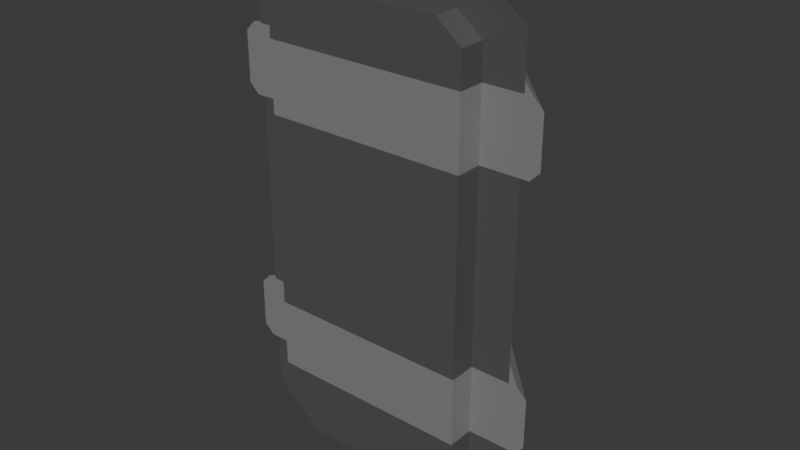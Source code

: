 # Source: WallGreeble1.blend  (saved by Blender 4.2.66; exported with 4.5.12 LTS)
import bpy
from mathutils import Matrix  # noqa: F401  (used for matrix-valued properties, if any)

bpy.ops.wm.read_factory_settings(use_empty=True)
scene = bpy.context.scene
scene.name = 'Scene'

# ---- collections
col_collection = bpy.data.collections.new('Collection'); scene.collection.children.link(col_collection)

# ---- materials (node trees are filled in below, after node groups)
mat_maincolour = bpy.data.materials.new('MainColour')
mat_accents = bpy.data.materials.new('Accents')
mat_accents.roughness = 0.5
mat_centergreeble = bpy.data.materials.new('CenterGreeble')

# ---- material node trees
mat_maincolour.use_nodes = True; mat_maincolour.node_tree.nodes.clear()
_N = mat_maincolour.node_tree.nodes; _L = mat_maincolour.node_tree.links
n0 = _N.new('ShaderNodeBsdfPrincipled'); n0.name = 'Principled BSDF'; n0.location = (10, 300)
n0.inputs[0].default_value = (0.09031, 0.09031, 0.09031, 1.0)
n1 = _N.new('ShaderNodeOutputMaterial'); n1.name = 'Material Output'; n1.location = (300, 300)
_L.new(n0.outputs[0], n1.inputs[0])
n1.is_active_output = True
mat_accents.use_nodes = True; mat_accents.node_tree.nodes.clear()
_N = mat_accents.node_tree.nodes; _L = mat_accents.node_tree.links
n0 = _N.new('ShaderNodeBsdfPrincipled'); n0.name = 'Principled BSDF'; n0.location = (10, 300)
n0.inputs[0].default_value = (0.2357, 0.2357, 0.2357, 1.0)
n0.inputs[27].default_value = (0.0, 0.0, 0.0, 1.0)
n0.inputs[28].default_value = 1.0
n1 = _N.new('ShaderNodeOutputMaterial'); n1.name = 'Material Output'; n1.location = (300, 300)
n2 = _N.new('ShaderNodeNormalMap'); n2.name = 'Normal Map'; n2.location = (-300, -300)
n2.label = 'Normal/Map'
n2.inputs[0].default_value = 0.0
_L.new(n0.outputs[0], n1.inputs[0])
_L.new(n2.outputs[0], n0.inputs[5])
n1.is_active_output = True
mat_centergreeble.use_nodes = True; mat_centergreeble.node_tree.nodes.clear()
_N = mat_centergreeble.node_tree.nodes; _L = mat_centergreeble.node_tree.links
n0 = _N.new('ShaderNodeBsdfPrincipled'); n0.name = 'Principled BSDF'; n0.location = (10, 300)
n0.inputs[0].default_value = (0.2796, 0.2796, 0.2796, 1.0)
n1 = _N.new('ShaderNodeOutputMaterial'); n1.name = 'Material Output'; n1.location = (300, 300)
_L.new(n0.outputs[0], n1.inputs[0])
n1.is_active_output = True

# ---- world
world_world = bpy.data.worlds.new('World'); scene.world = world_world
world_world.use_nodes = True; world_world.node_tree.nodes.clear()
_N = world_world.node_tree.nodes; _L = world_world.node_tree.links
n0 = _N.new('ShaderNodeOutputWorld'); n0.name = 'World Output'; n0.location = (300, 300)
n1 = _N.new('ShaderNodeBackground'); n1.name = 'Background'; n1.location = (10, 300)
n1.inputs[0].default_value = (0.05088, 0.05088, 0.05088, 1.0)
_L.new(n1.outputs[0], n0.inputs[0])
n0.is_active_output = True
world_world.color = (0.05088, 0.05088, 0.05088)
world_world.sun_shadow_jitter_overblur = 0.0

# ---- meshes
me_cube_334 = bpy.data.meshes.new('Cube.334')
me_cube_334.from_pydata([(-0.2305, 0.1145, -0.5529), (-0.1928, -0.01669, -0.5563), (-0.2617, -0.01669, -0.5012), (-0.2305, 0.1145, 0.6402), (-0.2617, -0.01669, 0.5885), (-0.1928, -0.01669, 0.6436), (0.2638, 0.1145, -0.5529), (0.295, -0.01669, -0.5012), (0.2261, -0.01669, -0.5563), (0.2638, 0.1145, 0.6402), (0.2261, -0.01669, 0.6436), (0.295, -0.01669, 0.5885), (-0.2617, -0.01669, 0.3067), (-0.2617, -0.01669, 0.4964), (-0.2617, -0.01669, -0.4091), (-0.2617, -0.01669, -0.2194), (-0.2305, 0.1145, -0.4091), (-0.1713, 0.1897, 0.1354), (-0.05263, 0.1897, 0.2541), (-0.2305, 0.1145, 0.4964), (-0.05263, 0.1897, -0.1668), (0.2638, 0.1145, -0.4091), (0.2638, 0.1145, 0.4964), (-0.1713, 0.1897, -0.04807), (0.295, -0.01669, 0.4964), (0.295, -0.01669, 0.3067), (0.295, -0.01669, -0.2194), (0.295, -0.01669, -0.4091), (0.2735, 0.1378, 0.4964), (0.2846, 0.1646, 0.4695), (0.2846, 0.1646, 0.3336), (0.2735, 0.1378, 0.3067), (-0.2402, 0.1378, 0.3067), (-0.2513, 0.1646, 0.3336), (-0.2513, 0.1646, 0.4695), (-0.2402, 0.1378, 0.4964), (0.2735, 0.1378, -0.2194), (0.2846, 0.1646, -0.2463), (0.2846, 0.1646, -0.3822), (0.2735, 0.1378, -0.4091), (-0.2402, 0.1378, -0.4091), (-0.2513, 0.1646, -0.3822), (-0.2513, 0.1646, -0.2463), (-0.2402, 0.1378, -0.2194), (0.4259, -0.01669, -0.2194), (0.4527, -0.01669, -0.2463), (0.4527, -0.01669, -0.3822), (0.4259, -0.01669, -0.4091), (0.4259, -0.01669, 0.4964), (0.4527, -0.01669, 0.4695), (0.4527, -0.01669, 0.3336), (0.4259, -0.01669, 0.3067), (-0.3926, -0.01669, 0.3067), (-0.4194, -0.01669, 0.3336), (-0.4194, -0.01669, 0.4695), (-0.3926, -0.01669, 0.4964), (-0.3926, -0.01669, -0.4091), (-0.4194, -0.01669, -0.3822), (-0.4194, -0.01669, -0.2463), (-0.3926, -0.01669, -0.2194), (0.2638, 0.1145, 0.3067), (-0.2305, 0.1145, 0.3067), (-0.2305, 0.1145, -0.2194), (0.2638, 0.1145, -0.2194), (-0.2102, 0.1145, -0.1992), (-0.2048, 0.1016, -0.06195), (-0.06651, 0.1016, -0.2003), (-0.06651, 0.1016, 0.2876), (-0.2048, 0.1016, 0.1492), (-0.2102, 0.1145, 0.2865), (0.09979, 0.1016, -0.2003), (0.2381, 0.1016, -0.06195), (0.2435, 0.1145, -0.1992), (0.2435, 0.1145, 0.2865), (0.2381, 0.1016, 0.1492), (0.09979, 0.1016, 0.2876), (0.08592, 0.1897, -0.1668), (0.2046, 0.1897, -0.04807), (0.2046, 0.1897, 0.1354), (0.08592, 0.1897, 0.2541), (-0.06651, 0.1897, -0.2003), (0.09979, 0.1897, -0.2003), (-0.06651, 0.1897, 0.2876), (0.09979, 0.1897, 0.2876), (-0.2048, 0.1897, -0.06195), (-0.2048, 0.1897, 0.1492), (0.2381, 0.1897, -0.06195), (0.2381, 0.1897, 0.1492), (-0.05263, 0.1029, -0.1668), (0.08592, 0.1029, -0.1668), (-0.05263, 0.1029, 0.2541), (0.08592, 0.1029, 0.2541), (-0.1713, 0.1029, -0.04807), (-0.1713, 0.1029, 0.1354), (0.2046, 0.1029, -0.04807), (0.2046, 0.1029, 0.1354), (-0.2305, -0.01669, -0.6639), (-0.3693, -0.01669, -0.5529), (-0.3693, -0.01669, 0.6402), (-0.2305, -0.01669, 0.7512), (0.4026, -0.01669, -0.5529), (0.2638, -0.01669, -0.6639), (0.2638, -0.01669, 0.7512), (0.4026, -0.01669, 0.6402), (-0.3693, -0.01669, 0.3067), (-0.3693, -0.01669, -0.2194), (-0.3693, -0.01669, 0.4964), (-0.3693, -0.01669, -0.4091), (0.4026, -0.01669, -0.4091), (0.4026, -0.01669, 0.3067), (0.4026, -0.01669, -0.2194), (0.4026, -0.01669, 0.4964), (0.295, -0.08968, 0.5885), (-0.2617, -0.08968, 0.5885), (0.295, -0.08968, -0.5012), (-0.2617, -0.08968, -0.5012), (0.295, -0.08968, -0.4091), (-0.2617, -0.08968, -0.4091), (0.295, -0.08968, -0.2194), (-0.2617, -0.08968, -0.2194), (0.295, -0.08968, 0.3067), (-0.2617, -0.08968, 0.3067), (0.295, -0.08968, 0.4964), (-0.2617, -0.08968, 0.4964), (-0.1928, -0.08968, -0.5563), (-0.1928, -0.08968, 0.6436), (0.2261, -0.08968, -0.5563), (0.2261, -0.08968, 0.6436)], [], [(0, 96, 97), (3, 98, 99), (6, 100, 101), (9, 102, 103), (69, 68, 65, 64, 62, 61), (6, 21, 108, 100), (9, 3, 99, 102), (0, 6, 101, 96), (3, 9, 22, 19), (16, 21, 6, 0), (63, 60, 109, 110), (22, 9, 103, 111), (61, 62, 105, 104), (16, 0, 97, 107), (3, 19, 106, 98), (33, 53, 54, 34), (37, 45, 46, 38), (41, 57, 58, 42), (30, 33, 34, 29), (63, 110, 44, 36), (16, 107, 56, 40), (21, 16, 40, 39), (60, 61, 32, 31), (62, 63, 36, 43), (108, 21, 39, 47), (22, 111, 48, 28), (61, 104, 52, 32), (105, 62, 43, 59), (109, 60, 31, 51), (38, 41, 42, 37), (29, 49, 50, 30), (106, 19, 35, 55), (31, 32, 33, 30), (35, 28, 29, 34), (39, 40, 41, 38), (43, 36, 37, 42), (36, 44, 45, 37), (47, 39, 38, 46), (28, 48, 49, 29), (51, 31, 30, 50), (32, 52, 53, 33), (55, 35, 34, 54), (40, 56, 57, 41), (59, 43, 42, 58), (51, 50, 49, 48), (11, 10, 127, 112), (26, 25, 120, 118), (8, 7, 114, 126), (56, 59, 58, 57), (7, 27, 116, 114), (52, 55, 54, 53), (5, 4, 113, 125), (19, 22, 28, 35), (72, 71, 74, 73, 60, 63), (67, 75, 83, 82), (73, 75, 67, 69, 61, 60), (23, 17, 93, 92), (64, 65, 66), (67, 68, 69), (70, 71, 72), (73, 74, 75), (64, 66, 70, 72, 63, 62), (74, 71, 86, 87), (68, 67, 82, 85), (70, 66, 80, 81), (66, 65, 84, 80), (75, 74, 87, 83), (71, 70, 81, 86), (65, 68, 85, 84), (20, 76, 81, 80), (79, 18, 82, 83), (17, 23, 84, 85), (76, 77, 86, 81), (23, 20, 80, 84), (78, 79, 83, 87), (77, 78, 87, 86), (18, 17, 85, 82), (94, 89, 88, 92, 93, 90, 91, 95), (76, 20, 88, 89), (17, 18, 90, 93), (79, 78, 95, 91), (77, 76, 89, 94), (18, 79, 91, 90), (78, 77, 94, 95), (20, 23, 92, 88), (52, 104, 106, 55), (47, 46, 45, 44), (56, 107, 105, 59), (14, 2, 115, 117), (108, 47, 44, 110), (25, 24, 122, 120), (109, 51, 48, 111), (1, 2, 97, 96), (4, 5, 99, 98), (7, 8, 101, 100), (10, 11, 103, 102), (5, 10, 102, 99), (8, 1, 96, 101), (15, 12, 104, 105), (13, 4, 98, 106), (2, 14, 107, 97), (27, 7, 100, 108), (25, 26, 110, 109), (11, 24, 111, 103), (12, 13, 106, 104), (14, 15, 105, 107), (26, 27, 108, 110), (24, 25, 109, 111), (123, 122, 112, 113), (124, 126, 114, 115), (115, 114, 116, 117), (119, 118, 120, 121), (113, 112, 127, 125), (117, 116, 118, 119), (121, 120, 122, 123), (24, 11, 112, 122), (10, 5, 125, 127), (13, 12, 121, 123), (1, 8, 126, 124), (15, 14, 117, 119), (12, 15, 119, 121), (27, 26, 118, 116), (4, 13, 123, 113), (2, 1, 124, 115)])
me_cube_334.polygons.foreach_set('use_smooth', [True] * 124)
me_cube_334.polygons.foreach_set('material_index', [0, 0, 0, 0, 0, 0, 0, 0, 0, 0, 0, 0, 0, 0, 0, 1, 1, 1, 1, 1, 1, 1, 1, 1, 1, 1, 1, 1, 1, 1, 1, 1, 1, 1, 1, 1, 1, 1, 1, 1, 1, 1, 1, 1, 1, 0, 0, 0, 1, 0, 1, 0, 1, 0, 2, 0, 2, 0, 0, 0, 0, 0, 2, 2, 2, 2, 2, 2, 2, 2, 2, 2, 2, 2, 2, 2, 2, 2, 2, 2, 2, 2, 2, 2, 2, 1, 1, 1, 0, 1, 1, 1, 0, 0, 0, 0, 0, 0, 0, 0, 0, 0, 0, 0, 1, 1, 1, 1, 0, 0, 0, 0, 0, 1, 1, 0, 0, 1, 0, 1, 0, 1, 0, 0])
_k = set([(0, 6), (0, 16), (0, 96), (0, 97), (1, 2), (1, 8), (1, 124), (2, 14), (2, 115), (3, 9), (3, 19), (3, 98), (3, 99), (4, 5), (4, 13), (4, 113), (5, 10), (5, 125), (6, 21), (6, 100), (6, 101), (7, 8), (7, 27), (7, 114), (8, 126), (9, 22), (9, 102), (9, 103), (10, 11), (10, 127), (11, 24), (11, 112), (12, 13), (12, 15), (14, 15), (16, 21), (16, 107), (17, 18), (17, 23), (17, 93), (18, 79), (18, 90), (19, 22), (19, 106), (20, 23), (20, 76), (20, 88), (21, 108), (22, 111), (23, 92), (24, 25), (25, 26), (26, 27), (28, 29), (28, 35), (28, 48), (29, 30), (29, 34), (29, 49), (30, 31), (30, 33), (30, 50), (31, 32), (31, 51), (32, 33), (32, 52), (33, 34), (33, 53), (34, 35), (34, 54), (35, 55), (36, 37), (36, 43), (36, 44), (37, 38), (37, 42), (37, 45), (38, 39), (38, 41), (38, 46), (39, 40), (39, 47), (40, 41), (40, 56), (41, 42), (41, 57), (42, 43), (42, 58), (43, 59), (44, 45), (44, 110), (45, 46), (46, 47), (47, 108), (48, 49), (48, 111), (49, 50), (50, 51), (51, 109), (52, 53), (52, 104), (53, 54), (54, 55), (55, 106), (56, 57), (56, 107), (57, 58), (58, 59), (59, 105), (60, 61), (60, 63), (60, 73), (60, 109), (61, 62), (61, 69), (61, 104), (62, 63), (62, 64), (62, 105), (63, 72), (63, 110), (64, 65), (64, 66), (65, 66), (65, 68), (65, 84), (66, 70), (66, 80), (67, 68), (67, 69), (67, 75), (67, 82), (68, 69), (68, 85), (70, 71), (70, 72), (70, 81), (71, 72), (71, 74), (71, 86), (73, 74), (73, 75), (74, 75), (74, 87), (75, 83), (76, 77), (76, 89), (77, 78), (77, 94), (78, 79), (78, 95), (79, 91), (80, 81), (80, 84), (81, 86), (82, 83), (82, 85), (83, 87), (84, 85), (86, 87), (88, 89), (88, 92), (89, 94), (90, 91), (90, 93), (91, 95), (92, 93), (94, 95), (96, 97), (96, 101), (97, 107), (98, 99), (98, 106), (99, 102), (100, 101), (100, 108), (102, 103), (103, 111), (104, 105), (109, 110), (112, 122), (112, 127), (113, 123), (113, 125), (114, 116), (114, 126), (115, 117), (115, 124), (116, 118), (117, 119), (118, 120), (119, 121), (120, 122), (121, 123), (124, 126), (125, 127)])
me_cube_334.attributes.new('sharp_edge', 'BOOLEAN', 'EDGE').data.foreach_set('value', [ (min(e.vertices), max(e.vertices)) in _k for e in me_cube_334.edges])
_uv = me_cube_334.uv_layers.new(name='UVMap')
_uv.uv.foreach_set('vector', [0.1661, 0.3829, 0.1661, 0.383, 0.1659, 0.3829, 0.1661, 0.3819, 0.1659, 0.3819, 0.1661, 0.3819, 0.1668, 0.3829, 0.167, 0.3829, 0.1668, 0.383, 0.1668, 0.3819, 0.1668, 0.3819, 0.167, 0.3819, 0.1661, 0.3822, 0.1662, 0.3823, 0.1662, 0.3826, 0.1661, 0.3827, 0.1661, 0.3827, 0.1661, 0.3822, 0.1668, 0.3829, 0.1668, 0.3828, 0.1673, 0.3828, 0.1673, 0.3829, 0.1668, 0.3819, 0.1661, 0.3819, 0.1661, 0.3819, 0.1668, 0.3819, 0.1661, 0.3829, 0.1668, 0.3829, 0.1668, 0.383, 0.1661, 0.383, 0.1661, 0.3819, 0.1668, 0.3819, 0.1668, 0.3821, 0.1661, 0.3821, 0.1661, 0.3828, 0.1668, 0.3828, 0.1668, 0.3829, 0.1661, 0.3829, 0.1668, 0.3827, 0.1668, 0.3822, 0.1673, 0.3822, 0.1673, 0.3827, 0.1668, 0.3821, 0.1668, 0.3819, 0.1673, 0.3819, 0.1673, 0.3821, 0.1661, 0.3822, 0.1661, 0.3827, 0.1659, 0.3827, 0.1659, 0.3822, 0.1661, 0.3828, 0.1661, 0.3829, 0.1659, 0.3829, 0.1659, 0.3828, 0.1661, 0.3819, 0.1661, 0.3821, 0.1659, 0.3821, 0.1659, 0.3819, 0.1304, 0.09426, 0.1302, 0.09426, 0.1302, 0.09419, 0.1304, 0.09419, 0.1311, 0.09478, 0.1316, 0.09478, 0.1316, 0.09485, 0.1311, 0.09485, 0.1304, 0.09485, 0.1302, 0.09485, 0.1302, 0.09478, 0.1304, 0.09478, 0.1311, 0.09426, 0.1304, 0.09426, 0.1304, 0.09419, 0.1311, 0.09419, 0.1311, 0.09477, 0.1316, 0.09477, 0.1316, 0.09477, 0.1311, 0.09477, 0.1304, 0.09487, 0.1302, 0.09487, 0.1302, 0.09487, 0.1304, 0.09487, 0.1311, 0.09487, 0.1304, 0.09487, 0.1304, 0.09487, 0.1311, 0.09487, 0.1311, 0.09428, 0.1304, 0.09428, 0.1304, 0.09428, 0.1311, 0.09428, 0.1304, 0.09477, 0.1311, 0.09477, 0.1311, 0.09477, 0.1304, 0.09477, 0.1316, 0.09487, 0.1311, 0.09487, 0.1311, 0.09487, 0.1316, 0.09487, 0.1311, 0.09418, 0.1316, 0.09418, 0.1316, 0.09418, 0.1311, 0.09418, 0.1304, 0.09428, 0.1302, 0.09428, 0.1302, 0.09428, 0.1304, 0.09428, 0.1302, 0.09477, 0.1304, 0.09477, 0.1304, 0.09477, 0.1302, 0.09477, 0.1316, 0.09428, 0.1311, 0.09428, 0.1311, 0.09428, 0.1316, 0.09428, 0.1311, 0.09485, 0.1304, 0.09485, 0.1304, 0.09478, 0.1311, 0.09478, 0.1311, 0.09419, 0.1316, 0.09419, 0.1316, 0.09426, 0.1311, 0.09426, 0.1302, 0.09418, 0.1304, 0.09418, 0.1304, 0.09418, 0.1302, 0.09418, 0.1311, 0.09428, 0.1304, 0.09428, 0.1304, 0.09426, 0.1311, 0.09426, 0.1304, 0.09418, 0.1311, 0.09418, 0.1311, 0.09419, 0.1304, 0.09419, 0.1311, 0.09487, 0.1304, 0.09487, 0.1304, 0.09485, 0.1311, 0.09485, 0.1304, 0.09477, 0.1311, 0.09477, 0.1311, 0.09478, 0.1304, 0.09478, 0.1311, 0.09477, 0.1316, 0.09477, 0.1316, 0.09478, 0.1311, 0.09478, 0.1316, 0.09487, 0.1311, 0.09487, 0.1311, 0.09485, 0.1316, 0.09485, 0.1311, 0.09418, 0.1316, 0.09418, 0.1316, 0.09419, 0.1311, 0.09419, 0.1316, 0.09428, 0.1311, 0.09428, 0.1311, 0.09426, 0.1316, 0.09426, 0.1304, 0.09428, 0.1302, 0.09428, 0.1302, 0.09426, 0.1304, 0.09426, 0.1302, 0.09418, 0.1304, 0.09418, 0.1304, 0.09419, 0.1302, 0.09419, 0.1304, 0.09487, 0.1302, 0.09487, 0.1302, 0.09485, 0.1304, 0.09485, 0.1302, 0.09477, 0.1304, 0.09477, 0.1304, 0.09478, 0.1302, 0.09478, 0.1316, 0.09428, 0.1316, 0.09426, 0.1316, 0.09419, 0.1316, 0.09418, 0.1314, 0.09408, 0.1313, 0.09403, 0.1313, 0.09403, 0.1314, 0.09408, 0.1314, 0.09477, 0.1314, 0.09428, 0.1314, 0.09428, 0.1314, 0.09477, 0.1311, 0.09502, 0.1313, 0.09496, 0.1313, 0.09496, 0.1311, 0.09502, 0.1302, 0.09487, 0.1302, 0.09477, 0.1302, 0.09478, 0.1302, 0.09485, 0.1313, 0.09496, 0.1314, 0.09487, 0.1314, 0.09487, 0.1313, 0.09496, 0.1302, 0.09428, 0.1302, 0.09418, 0.1302, 0.09419, 0.1302, 0.09426, 0.1305, 0.09403, 0.1304, 0.09408, 0.1304, 0.09408, 0.1305, 0.09403, 0.1304, 0.09418, 0.1311, 0.09418, 0.1311, 0.09418, 0.1304, 0.09418, 0.1668, 0.3827, 0.1667, 0.3826, 0.1667, 0.3823, 0.1668, 0.3822, 0.1668, 0.3822, 0.1668, 0.3827, 0.1307, 0.09433, 0.1309, 0.09433, 0.1309, 0.09433, 0.1307, 0.09433, 0.1668, 0.3822, 0.1665, 0.3822, 0.1664, 0.3822, 0.1661, 0.3822, 0.1661, 0.3822, 0.1668, 0.3822, 0.1306, 0.09466, 0.1306, 0.09438, 0.1306, 0.09438, 0.1306, 0.09466, 0.1661, 0.3827, 0.1662, 0.3826, 0.1664, 0.3826, 0.1664, 0.3822, 0.1662, 0.3823, 0.1661, 0.3822, 0.1665, 0.3826, 0.1667, 0.3826, 0.1668, 0.3827, 0.1668, 0.3822, 0.1667, 0.3823, 0.1665, 0.3822, 0.1661, 0.3827, 0.1664, 0.3826, 0.1665, 0.3826, 0.1668, 0.3827, 0.1668, 0.3827, 0.1661, 0.3827, 0.131, 0.09438, 0.131, 0.09467, 0.131, 0.09467, 0.131, 0.09438, 0.1306, 0.09438, 0.1307, 0.09433, 0.1307, 0.09433, 0.1306, 0.09438, 0.1309, 0.09472, 0.1307, 0.09472, 0.1307, 0.09472, 0.1309, 0.09472, 0.1307, 0.09472, 0.1306, 0.09467, 0.1306, 0.09467, 0.1307, 0.09472, 0.1309, 0.09433, 0.131, 0.09438, 0.131, 0.09438, 0.1309, 0.09433, 0.131, 0.09467, 0.1309, 0.09472, 0.1309, 0.09472, 0.131, 0.09467, 0.1306, 0.09467, 0.1306, 0.09438, 0.1306, 0.09438, 0.1306, 0.09467, 0.1307, 0.09471, 0.1309, 0.09471, 0.1309, 0.09472, 0.1307, 0.09472, 0.1309, 0.09434, 0.1307, 0.09434, 0.1307, 0.09433, 0.1309, 0.09433, 0.1306, 0.09438, 0.1306, 0.09466, 0.1306, 0.09467, 0.1306, 0.09438, 0.1309, 0.09471, 0.131, 0.09466, 0.131, 0.09467, 0.1309, 0.09472, 0.1306, 0.09466, 0.1307, 0.09471, 0.1307, 0.09472, 0.1306, 0.09467, 0.131, 0.09438, 0.1309, 0.09434, 0.1309, 0.09433, 0.131, 0.09438, 0.131, 0.09466, 0.131, 0.09438, 0.131, 0.09438, 0.131, 0.09467, 0.1307, 0.09434, 0.1306, 0.09438, 0.1306, 0.09438, 0.1307, 0.09433, 0.01408, 0.3863, 0.01396, 0.3863, 0.01382, 0.3863, 0.0137, 0.3863, 0.0137, 0.386, 0.01382, 0.3859, 0.01396, 0.3859, 0.01408, 0.386, 0.1309, 0.09471, 0.1307, 0.09471, 0.1307, 0.09471, 0.1309, 0.09471, 0.1306, 0.09438, 0.1307, 0.09434, 0.1307, 0.09434, 0.1306, 0.09438, 0.1309, 0.09434, 0.131, 0.09438, 0.131, 0.09438, 0.1309, 0.09434, 0.131, 0.09466, 0.1309, 0.09471, 0.1309, 0.09471, 0.131, 0.09466, 0.1307, 0.09434, 0.1309, 0.09434, 0.1309, 0.09434, 0.1307, 0.09434, 0.131, 0.09438, 0.131, 0.09466, 0.131, 0.09466, 0.131, 0.09438, 0.1307, 0.09471, 0.1306, 0.09466, 0.1306, 0.09466, 0.1307, 0.09471, 0.1302, 0.09428, 0.1302, 0.09428, 0.1302, 0.09418, 0.1302, 0.09418, 0.1316, 0.09487, 0.1316, 0.09485, 0.1316, 0.09478, 0.1316, 0.09477, 0.1302, 0.09487, 0.1302, 0.09487, 0.1302, 0.09477, 0.1302, 0.09477, 0.1304, 0.09487, 0.1304, 0.09496, 0.1304, 0.09496, 0.1304, 0.09487, 0.1316, 0.09487, 0.1316, 0.09487, 0.1316, 0.09477, 0.1316, 0.09477, 0.1314, 0.09428, 0.1314, 0.09418, 0.1314, 0.09418, 0.1314, 0.09428, 0.1316, 0.09428, 0.1316, 0.09428, 0.1316, 0.09418, 0.1316, 0.09418, 0.1662, 0.3829, 0.1661, 0.3829, 0.1659, 0.3829, 0.1661, 0.383, 0.1661, 0.382, 0.1662, 0.3819, 0.1661, 0.3819, 0.1659, 0.3819, 0.167, 0.3829, 0.1668, 0.3829, 0.1668, 0.383, 0.167, 0.3829, 0.167, 0.3819, 0.1671, 0.382, 0.1673, 0.3819, 0.1668, 0.3819, 0.1662, 0.3819, 0.167, 0.3819, 0.1668, 0.3819, 0.1661, 0.3819, 0.1668, 0.3829, 0.1662, 0.3829, 0.1661, 0.383, 0.1668, 0.383, 0.1661, 0.3827, 0.1661, 0.3822, 0.1659, 0.3822, 0.1659, 0.3827, 0.1661, 0.3821, 0.1661, 0.382, 0.1659, 0.3819, 0.1659, 0.3821, 0.1661, 0.3829, 0.1661, 0.3828, 0.1659, 0.3828, 0.1659, 0.3829, 0.1671, 0.3828, 0.167, 0.3829, 0.167, 0.3829, 0.1673, 0.3828, 0.1671, 0.3822, 0.1671, 0.3827, 0.1673, 0.3827, 0.1673, 0.3822, 0.1671, 0.382, 0.1671, 0.3821, 0.1673, 0.3821, 0.1673, 0.3819, 0.1304, 0.09428, 0.1304, 0.09418, 0.1302, 0.09418, 0.1302, 0.09428, 0.1304, 0.09487, 0.1304, 0.09477, 0.1302, 0.09477, 0.1302, 0.09487, 0.1314, 0.09477, 0.1314, 0.09487, 0.1316, 0.09487, 0.1316, 0.09477, 0.1314, 0.09418, 0.1314, 0.09428, 0.1316, 0.09428, 0.1316, 0.09418, 0.1661, 0.3821, 0.1671, 0.3821, 0.1671, 0.382, 0.1661, 0.382, 0.1662, 0.3829, 0.1668, 0.3829, 0.167, 0.3829, 0.1661, 0.3829, 0.1661, 0.3829, 0.167, 0.3829, 0.1671, 0.3828, 0.1661, 0.3828, 0.1661, 0.3827, 0.1671, 0.3827, 0.1671, 0.3822, 0.1661, 0.3822, 0.1661, 0.382, 0.1671, 0.382, 0.167, 0.3819, 0.1662, 0.3819, 0.1304, 0.09487, 0.1314, 0.09487, 0.1314, 0.09477, 0.1304, 0.09477, 0.1304, 0.09428, 0.1314, 0.09428, 0.1314, 0.09418, 0.1304, 0.09418, 0.1314, 0.09418, 0.1314, 0.09408, 0.1314, 0.09408, 0.1314, 0.09418, 0.1313, 0.09403, 0.1305, 0.09403, 0.1305, 0.09403, 0.1313, 0.09403, 0.1304, 0.09418, 0.1304, 0.09428, 0.1304, 0.09428, 0.1304, 0.09418, 0.1305, 0.09502, 0.1311, 0.09502, 0.1311, 0.09502, 0.1305, 0.09502, 0.1304, 0.09477, 0.1304, 0.09487, 0.1304, 0.09487, 0.1304, 0.09477, 0.1304, 0.09428, 0.1304, 0.09477, 0.1304, 0.09477, 0.1304, 0.09428, 0.1314, 0.09487, 0.1314, 0.09477, 0.1314, 0.09477, 0.1314, 0.09487, 0.1304, 0.09408, 0.1304, 0.09418, 0.1304, 0.09418, 0.1304, 0.09408, 0.1304, 0.09496, 0.1305, 0.09502, 0.1305, 0.09502, 0.1304, 0.09496])
me_cube_334.materials.append(mat_maincolour)
me_cube_334.materials.append(mat_accents)
me_cube_334.materials.append(mat_centergreeble)
me_cube_334.update()
me_cube_334.normals_split_custom_set([tuple(v) for v in zip(*[iter([-0.5212, 0.5514, -0.6514, -0.5212, 0.5514, -0.6514, -0.5212, 0.5514, -0.6514, -0.5212, 0.5514, 0.6514, -0.5212, 0.5514, 0.6514, -0.5212, 0.5514, 0.6514, 0.5212, 0.5514, -0.6514, 0.5212, 0.5514, -0.6514, 0.5212, 0.5514, -0.6514, 0.5212, 0.5514, 0.6514, 0.5212, 0.5514, 0.6514, 0.5212, 0.5514, 0.6514, 0.3458, 0.9383, 1.8e-08, 0.3458, 0.9383, 1.8e-08, 0.3458, 0.9383, 1.8e-08, 0.3458, 0.9383, 1.8e-08, 0.3458, 0.9383, 1.8e-08, 0.3458, 0.9383, 1.8e-08, 0.6869, 0.7268, 1.696e-08, 0.6869, 0.7268, 1.696e-08, 0.6869, 0.7268, 1.696e-08, 0.6869, 0.7268, 1.696e-08, -4.448e-08, 0.6461, 0.7633, -4.448e-08, 0.6461, 0.7633, -4.448e-08, 0.6461, 0.7633, -4.448e-08, 0.6461, 0.7633, -8.625e-08, 0.6461, -0.7633, -8.625e-08, 0.6461, -0.7633, -8.625e-08, 0.6461, -0.7633, -8.625e-08, 0.6461, -0.7633, -9.044e-08, 1.0, 5.241e-08, -9.044e-08, 1.0, 5.241e-08, -9.044e-08, 1.0, 5.241e-08, -9.044e-08, 1.0, 5.241e-08, -9.044e-08, 1.0, 0.0, -9.044e-08, 1.0, 0.0, -9.044e-08, 1.0, 0.0, -9.044e-08, 1.0, 0.0, 0.6869, 0.7268, 3.244e-08, 0.6869, 0.7268, 3.244e-08, 0.6869, 0.7268, 3.244e-08, 0.6869, 0.7268, 3.244e-08, 0.6869, 0.7268, 3.392e-08, 0.6869, 0.7268, 3.392e-08, 0.6869, 0.7268, 3.392e-08, 0.6869, 0.7268, 3.392e-08, -0.6869, 0.7268, 3.244e-08, -0.6869, 0.7268, 3.244e-08, -0.6869, 0.7268, 3.244e-08, -0.6869, 0.7268, 3.244e-08, -0.6869, 0.7268, 1.696e-08, -0.6869, 0.7268, 1.696e-08, -0.6869, 0.7268, 1.696e-08, -0.6869, 0.7268, 1.696e-08, -0.6869, 0.7268, 3.392e-08, -0.6869, 0.7268, 3.392e-08, -0.6869, 0.7268, 3.392e-08, -0.6869, 0.7268, 3.392e-08, -0.7332, 0.68, 0.0, -0.7332, 0.68, 0.0, -0.7332, 0.68, 0.0, -0.7332, 0.68, 0.0, 0.7332, 0.68, 0.0, 0.7332, 0.68, 0.0, 0.7332, 0.68, 0.0, 0.7332, 0.68, 0.0, -0.7332, 0.68, 0.0, -0.7332, 0.68, 0.0, -0.7332, 0.68, 0.0, -0.7332, 0.68, 0.0, -8.343e-08, 1.0, 0.0, -8.343e-08, 1.0, 0.0, -8.343e-08, 1.0, 0.0, -8.343e-08, 1.0, 0.0, -1.336e-09, 0.0, 1.0, 0.0, 0.0, 1.0, 0.0, 0.0, 1.0, -1.33e-09, 0.0, 1.0, -3.63e-08, 0.0, -1.0, 0.0, 0.0, -1.0, 0.0, 0.0, -1.0, -3.614e-08, 0.0, -1.0, -3.63e-08, 0.0, -1.0, -3.63e-08, 0.0, -1.0, -3.614e-08, 0.0, -1.0, -3.614e-08, 0.0, -1.0, -4.687e-07, 0.0, -1.0, -1.259e-08, 0.0, -1.0, -1.254e-08, 0.0, -1.0, -4.707e-07, 0.0, -1.0, -1.336e-09, 0.0, 1.0, -1.336e-09, 0.0, 1.0, -1.33e-09, 0.0, 1.0, -1.33e-09, 0.0, 1.0, 0.0, 0.0, -1.0, -3.63e-08, 0.0, -1.0, -3.614e-08, 0.0, -1.0, 0.0, 0.0, -1.0, -4.642e-09, 0.0, 1.0, 0.0, 0.0, 1.0, 0.0, 0.0, 1.0, -4.621e-09, 0.0, 1.0, -1.259e-08, 0.0, -1.0, 0.0, 0.0, -1.0, 0.0, 0.0, -1.0, -1.254e-08, 0.0, -1.0, 0.0, 0.0, 1.0, -1.336e-09, 0.0, 1.0, -1.33e-09, 0.0, 1.0, 0.0, 0.0, 1.0, -9.189e-07, 0.0, -1.0, -4.687e-07, 0.0, -1.0, -4.707e-07, 0.0, -1.0, -9.189e-07, 0.0, -1.0, -5.562e-08, 1.0, 0.0, -5.562e-08, 1.0, 0.0, -5.562e-08, 1.0, 0.0, -5.562e-08, 1.0, 0.0, 0.7332, 0.68, 0.0, 0.7332, 0.68, 0.0, 0.7332, 0.68, 0.0, 0.7332, 0.68, 0.0, 1.838e-06, 0.0, 1.0, 9.076e-07, 0.0, 1.0, 9.117e-07, 0.0, 1.0, 1.838e-06, 0.0, 1.0, -4.731e-08, 0.7071, -0.7071, -4.731e-08, 0.7071, -0.7071, -4.731e-08, 0.7071, -0.7071, -4.731e-08, 0.7071, -0.7071, -6.84e-08, 0.7071, 0.7071, -6.84e-08, 0.7071, 0.7071, -6.84e-08, 0.7071, 0.7071, -6.84e-08, 0.7071, 0.7071, -3.593e-08, 0.7071, -0.7071, -3.593e-08, 0.7071, -0.7071, -3.593e-08, 0.7071, -0.7071, -3.593e-08, 0.7071, -0.7071, -6.459e-08, 0.7071, 0.7071, -6.459e-08, 0.7071, 0.7071, -6.459e-08, 0.7071, 0.7071, -6.459e-08, 0.7071, 0.7071, 0.5493, 0.5244, 0.6506, 0.5493, 0.5244, 0.6506, 0.5493, 0.5244, 0.6506, 0.5493, 0.5244, 0.6506, 0.5493, 0.5244, -0.6506, 0.5493, 0.5244, -0.6506, 0.5493, 0.5244, -0.6506, 0.5493, 0.5244, -0.6506, 0.5493, 0.5244, 0.6506, 0.5493, 0.5244, 0.6506, 0.5493, 0.5244, 0.6506, 0.5493, 0.5244, 0.6506, 0.5493, 0.5244, -0.6506, 0.5493, 0.5244, -0.6506, 0.5493, 0.5244, -0.6506, 0.5493, 0.5244, -0.6506, -0.5493, 0.5244, -0.6506, -0.5493, 0.5244, -0.6506, -0.5493, 0.5244, -0.6506, -0.5493, 0.5244, -0.6506, -0.5493, 0.5244, 0.6506, -0.5493, 0.5244, 0.6506, -0.5493, 0.5244, 0.6506, -0.5493, 0.5244, 0.6506, -0.5493, 0.5244, -0.6506, -0.5493, 0.5244, -0.6506, -0.5493, 0.5244, -0.6506, -0.5493, 0.5244, -0.6506, -0.5493, 0.5244, 0.6506, -0.5493, 0.5244, 0.6506, -0.5493, 0.5244, 0.6506, -0.5493, 0.5244, 0.6506, 4.627e-08, -1.0, -3.298e-08, 1.388e-07, -1.0, -1.999e-08, 1.388e-07, -1.0, -1.999e-08, 4.627e-08, -1.0, -3.298e-08, 0.6247, 2.89e-07, 0.7809, 0.6247, 2.89e-07, 0.7809, 0.6247, 2.89e-07, 0.7809, 0.6247, 2.89e-07, 0.7809, 1.0, 0.0, 0.0, 1.0, 0.0, 0.0, 1.0, 0.0, 0.0, 1.0, 0.0, 0.0, 0.6247, 0.0, -0.7809, 0.6247, 0.0, -0.7809, 0.6247, 0.0, -0.7809, 0.6247, 0.0, -0.7809, 4.627e-08, -1.0, -3.298e-08, 4.627e-08, -1.0, -3.298e-08, 1.388e-07, -1.0, -1.999e-08, 1.388e-07, -1.0, -1.999e-08, 1.0, 0.0, 0.0, 1.0, 0.0, 0.0, 1.0, 0.0, 0.0, 1.0, 0.0, 0.0, 1.527e-07, -1.0, -6.169e-08, 1.527e-07, -1.0, -6.169e-08, 1.388e-07, -1.0, -6.662e-08, 1.388e-07, -1.0, -6.662e-08, -0.6247, -1.445e-07, 0.7809, -0.6247, -1.445e-07, 0.7809, -0.6247, -1.445e-07, 0.7809, -0.6247, -1.445e-07, 0.7809, 9.076e-07, 0.0, 1.0, -4.642e-09, 0.0, 1.0, -4.621e-09, 0.0, 1.0, 9.117e-07, 0.0, 1.0, -0.3458, 0.9383, 5.401e-08, -0.3458, 0.9383, 5.401e-08, -0.3458, 0.9383, 5.401e-08, -0.3458, 0.9383, 5.401e-08, -0.3458, 0.9383, 5.401e-08, -0.3458, 0.9383, 5.401e-08, 3.822e-08, 0.0, 1.0, 3.822e-08, 0.0, 1.0, 3.822e-08, 0.0, 1.0, 3.822e-08, 0.0, 1.0, -7.854e-08, 0.9189, -0.3946, -7.854e-08, 0.9189, -0.3946, -7.854e-08, 0.9189, -0.3946, -7.854e-08, 0.9189, -0.3946, -7.854e-08, 0.9189, -0.3946, -7.854e-08, 0.9189, -0.3946, 1.0, 2.339e-07, 0.0, 1.0, 2.339e-07, 0.0, 1.0, 2.339e-07, 0.0, 1.0, 2.339e-07, 0.0, 0.08929, 0.992, 0.08929, 0.08929, 0.992, 0.08929, 0.08929, 0.992, 0.08929, 0.08929, 0.992, -0.08929, 0.08929, 0.992, -0.08929, 0.08929, 0.992, -0.08929, -0.08929, 0.992, 0.08929, -0.08929, 0.992, 0.08929, -0.08929, 0.992, 0.08929, -0.08929, 0.992, -0.08929, -0.08929, 0.992, -0.08929, -0.08929, 0.992, -0.08929, -9.543e-08, 0.9189, 0.3946, -9.543e-08, 0.9189, 0.3946, -9.543e-08, 0.9189, 0.3946, -9.543e-08, 0.9189, 0.3946, -9.543e-08, 0.9189, 0.3946, -9.543e-08, 0.9189, 0.3946, 1.0, 4.006e-07, 0.0, 1.0, 4.006e-07, 0.0, 1.0, 4.006e-07, 0.0, 1.0, 4.006e-07, 0.0, -0.7071, -1.081e-07, 0.7071, -0.7071, -1.081e-07, 0.7071, -0.7071, -1.081e-07, 0.7071, -0.7071, -1.081e-07, 0.7071, -5.059e-08, 0.0, -1.0, -5.059e-08, 0.0, -1.0, -5.059e-08, 0.0, -1.0, -5.059e-08, 0.0, -1.0, -0.7071, -1.081e-07, -0.7071, -0.7071, -1.081e-07, -0.7071, -0.7071, -1.081e-07, -0.7071, -0.7071, -1.081e-07, -0.7071, 0.7071, 3.243e-07, 0.7071, 0.7071, 3.243e-07, 0.7071, 0.7071, 3.243e-07, 0.7071, 0.7071, 3.243e-07, 0.7071, 0.7071, 2.162e-07, -0.7071, 0.7071, 2.162e-07, -0.7071, 0.7071, 2.162e-07, -0.7071, 0.7071, 2.162e-07, -0.7071, -1.0, -2.003e-07, -2.388e-14, -1.0, -2.003e-07, -2.388e-14, -1.0, -2.003e-07, -2.388e-14, -1.0, -2.003e-07, -2.388e-14, -7.787e-08, 1.0, 0.0, -1.42e-07, 1.0, 1.529e-07, -1.42e-07, 1.0, 1.529e-07, -7.787e-08, 1.0, 0.0, -7.787e-08, 1.0, -1.529e-07, -1.42e-07, 1.0, 0.0, -1.42e-07, 1.0, 0.0, -7.787e-08, 1.0, -1.529e-07, -2.043e-07, 1.0, 0.0, -1.402e-07, 1.0, 0.0, -1.402e-07, 1.0, 0.0, -2.043e-07, 1.0, 0.0, -1.42e-07, 1.0, 1.529e-07, -2.043e-07, 1.0, 1.529e-07, -2.043e-07, 1.0, 1.529e-07, -1.42e-07, 1.0, 1.529e-07, -1.402e-07, 1.0, 0.0, -7.787e-08, 1.0, 0.0, -7.787e-08, 1.0, 0.0, -1.402e-07, 1.0, 0.0, -1.402e-07, 1.0, -1.529e-07, -7.787e-08, 1.0, -1.529e-07, -7.787e-08, 1.0, -1.529e-07, -1.402e-07, 1.0, -1.529e-07, -2.043e-07, 1.0, 1.529e-07, -1.402e-07, 1.0, -1.529e-07, -1.402e-07, 1.0, -1.529e-07, -2.043e-07, 1.0, 1.529e-07, -1.42e-07, 1.0, 0.0, -2.043e-07, 1.0, 0.0, -2.043e-07, 1.0, 0.0, -1.42e-07, 1.0, 0.0, -8.81e-08, 1.0, 5.013e-08, -8.81e-08, 1.0, 5.013e-08, -8.81e-08, 1.0, 5.013e-08, -8.81e-08, 1.0, 5.013e-08, -8.81e-08, 1.0, 5.013e-08, -8.81e-08, 1.0, 5.013e-08, -8.81e-08, 1.0, 5.013e-08, -8.81e-08, 1.0, 5.013e-08, -5.156e-08, 0.0, 1.0, -5.156e-08, 0.0, 1.0, -5.156e-08, 0.0, 1.0, -5.156e-08, 0.0, 1.0, 0.7071, 1.917e-07, -0.7071, 0.7071, 1.917e-07, -0.7071, 0.7071, 1.917e-07, -0.7071, 0.7071, 1.917e-07, -0.7071, -0.7071, -1.278e-07, -0.7071, -0.7071, -1.278e-07, -0.7071, -0.7071, -1.278e-07, -0.7071, -0.7071, -1.278e-07, -0.7071, -0.7071, -2.556e-07, 0.7071, -0.7071, -2.556e-07, 0.7071, -0.7071, -2.556e-07, 0.7071, -0.7071, -2.556e-07, 0.7071, 5.035e-09, 0.0, -1.0, 5.035e-09, 0.0, -1.0, 5.035e-09, 0.0, -1.0, 5.035e-09, 0.0, -1.0, -1.0, -2.339e-07, 0.0, -1.0, -2.339e-07, 0.0, -1.0, -2.339e-07, 0.0, -1.0, -2.339e-07, 0.0, 0.7071, 1.278e-07, 0.7071, 0.7071, 1.278e-07, 0.7071, 0.7071, 1.278e-07, 0.7071, 0.7071, 1.278e-07, 0.7071, 1.527e-07, -1.0, -6.169e-08, 9.941e-08, -1.0, -4.745e-08, 1.084e-07, -1.0, -4.223e-08, 1.527e-07, -1.0, -6.169e-08, 1.527e-07, -1.0, -6.169e-08, 1.388e-07, -1.0, -6.662e-08, 1.388e-07, -1.0, -6.662e-08, 1.527e-07, -1.0, -6.169e-08, 4.627e-08, -1.0, -3.298e-08, 5.124e-08, -1.0, -4.789e-08, 4.618e-08, -1.0, -4.087e-08, 4.627e-08, -1.0, -3.298e-08, -1.0, -4.117e-07, -2.029e-14, -1.0, -5.542e-07, -1.652e-14, -1.0, -5.542e-07, -1.652e-14, -1.0, -4.117e-07, -2.029e-14, 1.2e-07, -1.0, -5.1e-08, 1.527e-07, -1.0, -6.169e-08, 1.527e-07, -1.0, -6.169e-08, 1.225e-07, -1.0, -5.042e-08, 1.0, 0.0, 0.0, 1.0, 0.0, 0.0, 1.0, 0.0, 0.0, 1.0, 0.0, 0.0, 5.772e-08, -1.0, -3.813e-08, 4.627e-08, -1.0, -3.298e-08, 4.627e-08, -1.0, -3.298e-08, 5.124e-08, -1.0, -4.789e-08, 8.68e-08, -1.0, -3.524e-08, 8.414e-08, -1.0, -4.839e-08, 8.414e-08, -1.0, -4.839e-08, 8.68e-08, -1.0, -3.524e-08, 9.097e-08, -1.0, -4.631e-08, 8.77e-08, -1.0, -5.151e-08, 8.77e-08, -1.0, -5.151e-08, 9.097e-08, -1.0, -4.631e-08, 9.097e-08, -1.0, -5.904e-08, 8.77e-08, -1.0, -5.965e-08, 8.77e-08, -1.0, -5.965e-08, 9.097e-08, -1.0, -5.904e-08, 8.68e-08, -1.0, -3.524e-08, 8.414e-08, -1.0, -4.839e-08, 8.414e-08, -1.0, -4.839e-08, 8.68e-08, -1.0, -3.524e-08, 8.77e-08, -1.0, -5.151e-08, 8.68e-08, -1.0, -3.524e-08, 8.68e-08, -1.0, -3.524e-08, 8.77e-08, -1.0, -5.151e-08, 8.77e-08, -1.0, -5.965e-08, 8.68e-08, -1.0, -3.524e-08, 8.68e-08, -1.0, -3.524e-08, 8.77e-08, -1.0, -5.965e-08, 6.926e-08, -1.0, -4.157e-08, 6.926e-08, -1.0, -4.157e-08, 9.941e-08, -1.0, -4.745e-08, 4.618e-08, -1.0, -4.087e-08, 8.278e-08, -1.0, -3.374e-08, 9.097e-08, -1.0, -4.631e-08, 9.097e-08, -1.0, -4.631e-08, 1.084e-07, -1.0, -4.223e-08, 8.414e-08, -1.0, -4.839e-08, 7.685e-08, -1.0, -5.209e-08, 5.124e-08, -1.0, -4.789e-08, 8.414e-08, -1.0, -4.839e-08, 1.001e-07, -1.0, -4.689e-08, 9.097e-08, -1.0, -5.904e-08, 9.097e-08, -1.0, -5.904e-08, 1.2e-07, -1.0, -5.1e-08, 8.658e-08, -1.0, -3.746e-08, 1.039e-07, -1.0, -4.602e-08, 1.225e-07, -1.0, -5.042e-08, 5.772e-08, -1.0, -3.813e-08, 8.414e-08, -1.0, -4.839e-08, 7.685e-08, -1.0, -5.209e-08, 5.124e-08, -1.0, -4.789e-08, 8.414e-08, -1.0, -4.839e-08, 6.926e-08, -1.0, -4.157e-08, 8.278e-08, -1.0, -3.374e-08, 1.084e-07, -1.0, -4.223e-08, 9.941e-08, -1.0, -4.745e-08, 7.685e-08, -1.0, -5.209e-08, 6.926e-08, -1.0, -4.157e-08, 4.618e-08, -1.0, -4.087e-08, 5.124e-08, -1.0, -4.789e-08, 1.039e-07, -1.0, -4.602e-08, 1.001e-07, -1.0, -4.689e-08, 1.2e-07, -1.0, -5.1e-08, 1.225e-07, -1.0, -5.042e-08, 7.685e-08, -1.0, -5.209e-08, 8.658e-08, -1.0, -3.746e-08, 5.772e-08, -1.0, -3.813e-08, 5.124e-08, -1.0, -4.789e-08, 8.699e-08, -1.0, -1.764e-08, 8.699e-08, -1.0, -1.764e-08, 7.912e-08, -1.0, -4.161e-08, 7.912e-08, -1.0, -4.161e-08, 7.637e-08, -1.0, 0.0, 7.637e-08, -1.0, 0.0, 7.912e-08, -1.0, 0.0, 7.912e-08, -1.0, 0.0, 7.912e-08, -1.0, 0.0, 7.912e-08, -1.0, 0.0, 8.699e-08, -1.0, -1.764e-08, 8.699e-08, -1.0, -1.764e-08, 1.004e-07, -1.0, -4.308e-08, 1.004e-07, -1.0, -4.308e-08, 1.004e-07, -1.0, -4.308e-08, 1.004e-07, -1.0, -4.308e-08, 7.912e-08, -1.0, -4.161e-08, 7.912e-08, -1.0, -4.161e-08, 7.637e-08, -1.0, -1.385e-07, 7.637e-08, -1.0, -1.385e-07, 8.699e-08, -1.0, -1.764e-08, 8.699e-08, -1.0, -1.764e-08, 1.004e-07, -1.0, -4.308e-08, 1.004e-07, -1.0, -4.308e-08, 1.004e-07, -1.0, -4.308e-08, 1.004e-07, -1.0, -4.308e-08, 8.699e-08, -1.0, -1.764e-08, 8.699e-08, -1.0, -1.764e-08, 1.0, 0.0, 0.0, 1.0, 0.0, 0.0, 1.0, 0.0, 0.0, 1.0, 0.0, 0.0, -1.4e-07, 0.0, 1.0, -1.4e-07, 0.0, 1.0, -1.4e-07, 0.0, 1.0, -1.4e-07, 0.0, 1.0, -1.0, -2.731e-07, -4.011e-15, -1.0, -3.286e-07, -1.413e-14, -1.0, -3.286e-07, -1.413e-14, -1.0, -2.731e-07, -4.011e-15, 6.696e-08, 0.0, -1.0, 6.696e-08, 0.0, -1.0, 6.696e-08, 0.0, -1.0, 6.696e-08, 0.0, -1.0, -1.0, -3.286e-07, -2.215e-14, -1.0, -4.117e-07, -2.029e-14, -1.0, -4.117e-07, -2.029e-14, -1.0, -3.286e-07, -2.215e-14, -1.0, -3.286e-07, -1.413e-14, -1.0, -3.286e-07, -2.215e-14, -1.0, -3.286e-07, -2.215e-14, -1.0, -3.286e-07, -1.413e-14, 1.0, 0.0, 0.0, 1.0, 0.0, 0.0, 1.0, 0.0, 0.0, 1.0, 0.0, 0.0, -1.0, -2.771e-07, 0.0, -1.0, -2.731e-07, -4.011e-15, -1.0, -2.731e-07, -4.011e-15, -1.0, -2.771e-07, 0.0, -0.6247, -2.89e-07, -0.7809, -0.6247, -2.89e-07, -0.7809, -0.6247, -2.89e-07, -0.7809, -0.6247, -2.89e-07, -0.7809])] * 3)])

# ---- objects
ob_greeble = bpy.data.objects.new('Greeble', me_cube_334)

# ---- transforms, parenting, visibility, modifiers, constraints
ob_greeble.location = (0.0, 0.0, 0.0)
ob_greeble.color = (0.8, 0.8, 0.8, 1.0)

# ---- collection membership
col_collection.objects.link(ob_greeble)

# ---- scene / render settings (as saved in the file)
scene.frame_start = 1; scene.frame_end = 250; scene.frame_set(1)
scene.render.engine = 'BLENDER_EEVEE_NEXT'
scene.render.fps = 30
bpy.context.view_layer.update()

# ---- added for rendering (the .blend has no active camera and no usable light): camera, sun
cam_auto = bpy.data.cameras.new('AutoCamera')
cam_auto.lens = 50.0
cam_auto.sensor_width = 36.0
cam_auto.clip_end = 1000.0
ob_auto_camera = bpy.data.objects.new('AutoCamera', cam_auto)
scene.collection.objects.link(ob_auto_camera)
ob_auto_camera.location = (1.57618, -1.82143, 1.29128)
ob_auto_camera.rotation_euler = (1.09748, -7.21219e-08, 0.694738)
scene.camera = ob_auto_camera
light_auto_sun = bpy.data.lights.new('AutoSun', 'SUN')
light_auto_sun.energy = 3.0
light_auto_sun.angle = 0.0523599
ob_auto_sun = bpy.data.objects.new('AutoSun', light_auto_sun)
scene.collection.objects.link(ob_auto_sun)
ob_auto_sun.rotation_euler = (0.872665, 0.174533, 0.523599)
bpy.context.view_layer.update()
